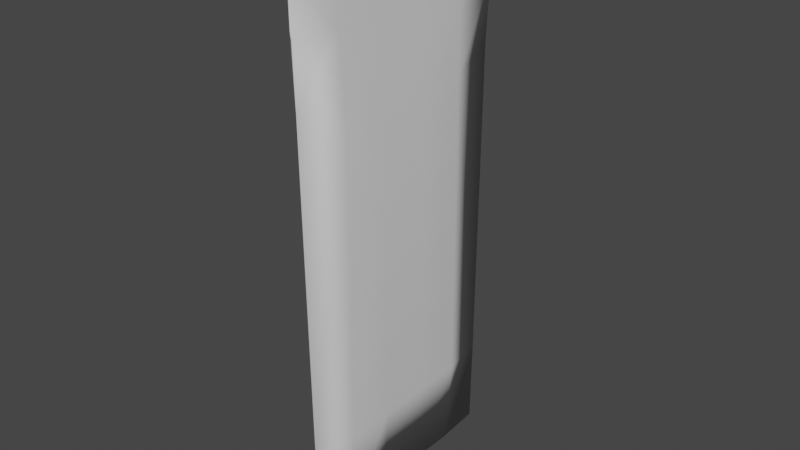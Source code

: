 # Source: Rubber_Gloves.blend  (saved by Blender 3.3.6; exported with 4.5.12 LTS)
import bpy
from mathutils import Matrix  # noqa: F401  (used for matrix-valued properties, if any)

bpy.ops.wm.read_factory_settings(use_empty=True)
scene = bpy.context.scene
scene.name = 'Scene'

# ---- collections
col_collection = bpy.data.collections.new('Collection'); scene.collection.children.link(col_collection)

# ---- materials (node trees are filled in below, after node groups)
mat_material = bpy.data.materials.new('Material')
mat_material.alpha_threshold = 0.0
mat_material.use_transparent_shadow = False
mat_material.roughness = 0.5
mat_material.line_color = (0.0, 0.0, 0.0, 1.0)

# ---- material node trees
mat_material.use_nodes = True; mat_material.node_tree.nodes.clear()
_N = mat_material.node_tree.nodes; _L = mat_material.node_tree.links
n0 = _N.new('ShaderNodeOutputMaterial'); n0.name = 'Material Output'; n0.location = (300, 300)
n1 = _N.new('ShaderNodeBsdfPrincipled'); n1.name = 'Principled BSDF'; n1.location = (10, 300)
n1.distribution = 'GGX'
n1.subsurface_method = 'RANDOM_WALK_SKIN'
n1.inputs[3].default_value = 1.45
n1.inputs[27].default_value = (0.0, 0.0, 0.0, 1.0)
n1.inputs[28].default_value = 1.0
_L.new(n1.outputs[0], n0.inputs[0])
n0.is_active_output = True

# ---- world
world_world = bpy.data.worlds.new('World'); scene.world = world_world
world_world.use_nodes = True; world_world.node_tree.nodes.clear()
_N = world_world.node_tree.nodes; _L = world_world.node_tree.links
n0 = _N.new('ShaderNodeOutputWorld'); n0.name = 'World Output'; n0.location = (300, 300)
n1 = _N.new('ShaderNodeBackground'); n1.name = 'Background'; n1.location = (10, 300)
n1.inputs[0].default_value = (0.05088, 0.05088, 0.05088, 1.0)
_L.new(n1.outputs[0], n0.inputs[0])
n0.is_active_output = True
world_world.color = (0.05088, 0.05088, 0.05088)
world_world.use_sun_shadow = False
world_world.sun_shadow_jitter_overblur = 0.0

# ---- meshes
me_cube = bpy.data.meshes.new('Cube')
me_cube.from_pydata([(-3.853e-10, 0.6983, -1.93), (-1.695e-09, -0.6882, -1.924), (6.468e-10, 0.4379, -1.952), (-1.676e-10, -0.4376, -1.946), (7.635e-10, 0.7255, 0.5488), (-3.212e-11, 0.7066, -1.417), (-5.821e-11, -0.699, -1.416), (-1.191e-09, -0.7292, 0.5487), (0.03369, 0.4452, 0.4166), (0.04292, 0.4377, -1.417), (0.04334, -0.4455, 0.4167), (0.04066, -0.4377, -1.417), (-0.03438, -0.4452, 0.4166), (-0.03821, -0.4376, -1.417), (-0.04159, 0.4455, 0.4167), (-0.04046, 0.4377, -1.417), (-0.0007501, -0.7396, 1.337), (0.0008806, -0.7395, 1.336), (0.007678, -0.4844, 1.344), (-0.01202, 0.4844, 1.346), (-0.007108, 0.7436, 1.34), (0.006986, 0.7435, 1.34), (0.01096, 0.4844, 1.345), (-0.007346, -0.4844, 1.343), (0.01123, 0.4844, 1.263), (0.007888, 0.746, 1.263), (-0.008359, 0.7462, 1.263), (-0.01014, -0.4844, 1.263), (-0.01298, 0.4844, 1.263), (0.004358, -0.7439, 1.262), (-0.005686, -0.7447, 1.262), (0.0106, -0.4844, 1.263), (-0.006568, -0.7365, 0.899), (0.009245, 0.7396, 0.8988), (-0.009142, 0.7394, 0.8988), (0.02422, 0.4609, 0.8674), (0.02471, -0.4609, 0.8674), (-0.02741, -0.461, 0.8675), (-0.02183, 0.4608, 0.8673), (-1.871e-08, -0.7393, 1.337), (7.338e-10, 0.7461, 1.344), (-8.137e-10, 0.4844, 1.355), (-7.341e-09, -0.4844, 1.351), (0.005588, -0.7354, 0.899), (-8.518e-10, -0.7478, 1.262), (-1.444e-08, 0.7515, 1.263), (1.144e-10, -0.7455, 0.9446), (-6.646e-10, 0.7461, 0.9445), (3.754e-10, 0.1461, -1.95), (1.039e-10, -0.1457, -1.948), (-0.03896, -0.1458, -1.417), (-0.03971, 0.1459, -1.417), (-0.03679, -0.1483, 0.4167), (-0.03919, 0.1486, 0.4167), (0.04217, 0.1459, -1.417), (0.04141, -0.1459, -1.417), (0.03691, 0.1483, 0.4167), (0.04012, -0.1486, 0.4167), (0.009864, 0.1615, 1.345), (0.008771, -0.1615, 1.344), (-0.008904, -0.1615, 1.344), (-0.01046, 0.1615, 1.345), (0.01102, 0.1615, 1.263), (0.01081, -0.1615, 1.263), (-0.01109, -0.1615, 1.263), (-0.01204, 0.1615, 1.263), (0.02454, -0.1536, 0.8674), (0.02438, 0.1536, 0.8674), (-0.02369, 0.1536, 0.8674), (-0.02555, -0.1537, 0.8675), (-5.165e-09, -0.1615, 1.352), (-2.99e-09, 0.1615, 1.354), (0.01448, 0.4785, 1.194), (-0.01519, 0.4785, 1.194), (-0.005907, -0.7427, 1.194), (0.01413, -0.4785, 1.194), (0.008227, 0.7444, 1.194), (-0.008555, 0.7445, 1.194), (-0.01446, -0.4785, 1.194), (0.004665, -0.7418, 1.194), (-6.112e-10, -0.7472, 1.194), (-1.1e-08, 0.7501, 1.194), (-0.01495, 0.1595, 1.194), (-0.0147, -0.1595, 1.194), (0.01424, -0.1595, 1.194), (0.01436, 0.1595, 1.194)], [], [(7, 43, 46, 32), (38, 34, 4, 14), (66, 36, 10, 57), (36, 43, 7, 10), (4, 34, 47, 33), (68, 38, 14, 53), (33, 35, 8, 4), (26, 20, 40, 45), (32, 37, 12, 7), (51, 15, 2, 48), (65, 61, 19, 28), (45, 40, 21, 25), (25, 21, 22, 24), (53, 14, 15, 51), (12, 13, 6, 7), (6, 13, 3, 1), (55, 11, 3, 49), (57, 10, 11, 55), (8, 9, 5, 4), (5, 9, 2, 0), (6, 11, 10, 7), (11, 6, 1, 3), (4, 5, 15, 14), (15, 5, 0, 2), (61, 71, 41, 19), (17, 39, 42, 23), (19, 41, 40, 20), (42, 39, 16, 18), (29, 16, 39, 44), (40, 41, 22, 21), (59, 18, 31, 63), (70, 42, 18, 59), (74, 30, 27, 78), (44, 39, 17, 30), (28, 19, 20, 26), (31, 18, 16, 29), (30, 17, 23, 27), (75, 31, 29, 79), (73, 28, 26, 77), (85, 67, 35, 72), (79, 29, 44, 80), (80, 44, 30, 74), (76, 25, 24, 72), (77, 26, 45, 81), (81, 45, 25, 76), (83, 69, 37, 78), (73, 38, 68, 82), (82, 68, 69, 83), (75, 36, 66, 84), (84, 66, 67, 85), (41, 71, 58, 22), (71, 70, 59, 58), (22, 58, 62, 24), (58, 59, 63, 62), (23, 42, 70, 60), (60, 70, 71, 61), (8, 56, 54, 9), (56, 57, 55, 54), (9, 54, 48, 2), (54, 55, 49, 48), (12, 52, 50, 13), (52, 53, 51, 50), (27, 23, 60, 64), (64, 60, 61, 65), (13, 50, 49, 3), (50, 51, 48, 49), (37, 69, 52, 12), (69, 68, 53, 52), (35, 67, 56, 8), (67, 66, 57, 56), (62, 63, 64, 65), (31, 75, 84, 63), (64, 63, 84, 83), (28, 73, 82, 65), (64, 83, 78, 27), (47, 81, 76, 33), (34, 77, 81, 47), (33, 76, 72, 35), (46, 80, 74, 32), (43, 79, 80, 46), (62, 85, 72, 24), (38, 73, 77, 34), (36, 75, 79, 43), (32, 74, 78, 37), (65, 82, 85, 62), (84, 85, 82, 83)])
me_cube.polygons.foreach_set('use_smooth', [True] * 86)
_uv = me_cube.uv_layers.new(name='UVMap')
_uv.uv.foreach_set('vector', [0.5417, 0.75, 0.586, 0.7656, 0.5962, 0.8341, 0.5833, 0.875, 0.5816, 0.1667, 0.586, 0.2656, 0.5417, 0.25, 0.5417, 0.1667, 0.5816, 0.6389, 0.5816, 0.6667, 0.5417, 0.6667, 0.5417, 0.6389, 0.5816, 0.6667, 0.586, 0.7656, 0.5417, 0.75, 0.5417, 0.6667, 0.5417, 0.25, 0.586, 0.2656, 0.5962, 0.3341, 0.5833, 0.375, 0.5816, 0.1389, 0.5816, 0.1667, 0.5417, 0.1667, 0.5417, 0.1389, 0.5833, 0.5, 0.5816, 0.5833, 0.5417, 0.5833, 0.5417, 0.5, 0.625, 0.2778, 0.625, 0.25, 0.625, 0.375, 0.625, 0.375, 0.5833, 0.0, 0.5816, 0.08333, 0.5417, 0.08333, 0.5417, 0.0, 0.4583, 0.1389, 0.4583, 0.1667, 0.375, 0.1667, 0.375, 0.1389, 0.625, 0.1389, 0.625, 0.1389, 0.625, 0.1667, 0.625, 0.1667, 0.625, 0.375, 0.625, 0.375, 0.625, 0.5, 0.625, 0.4722, 0.625, 0.4722, 0.625, 0.5, 0.6667, 0.5833, 0.625, 0.5833, 0.5417, 0.1389, 0.5417, 0.1667, 0.4583, 0.1667, 0.4583, 0.1389, 0.5417, 0.08333, 0.4583, 0.08333, 0.4583, 0.0, 0.5417, 0.0, 0.4583, 0.0, 0.4583, 0.08333, 0.375, 0.08333, 0.375, 0.0, 0.4583, 0.6389, 0.4583, 0.6667, 0.375, 0.6667, 0.375, 0.6389, 0.5417, 0.6389, 0.5417, 0.6667, 0.4583, 0.6667, 0.4583, 0.6389, 0.5417, 0.5833, 0.4583, 0.5833, 0.4583, 0.5, 0.5417, 0.5, 0.4583, 0.5, 0.4583, 0.5833, 0.375, 0.5833, 0.375, 0.5, 0.4583, 0.75, 0.4583, 0.6667, 0.5417, 0.6667, 0.5417, 0.75, 0.4583, 0.6667, 0.4583, 0.75, 0.375, 0.75, 0.375, 0.6667, 0.5417, 0.25, 0.4583, 0.25, 0.4583, 0.1667, 0.5417, 0.1667, 0.4583, 0.1667, 0.4583, 0.25, 0.375, 0.25, 0.375, 0.1667, 0.875, 0.6111, 0.7552, 0.6111, 0.7552, 0.5833, 0.875, 0.5833, 0.875, 0.75, 0.75, 0.75, 0.7552, 0.6667, 0.875, 0.6667, 0.875, 0.5833, 0.7552, 0.5833, 0.75, 0.5, 0.875, 0.5, 0.7552, 0.6667, 0.75, 0.75, 0.625, 0.75, 0.6667, 0.6667, 0.625, 0.7778, 0.625, 0.75, 0.625, 0.875, 0.625, 0.8785, 0.75, 0.5, 0.7552, 0.5833, 0.6667, 0.5833, 0.625, 0.5, 0.6667, 0.6389, 0.6667, 0.6667, 0.625, 0.6667, 0.625, 0.6389, 0.7552, 0.6389, 0.7552, 0.6667, 0.6667, 0.6667, 0.6667, 0.6389, 0.6146, 0.0, 0.625, 0.0, 0.625, 0.08333, 0.6141, 0.08333, 0.625, 0.8785, 0.625, 0.875, 0.625, 1.0, 0.625, 1.0, 0.625, 0.1667, 0.625, 0.1667, 0.625, 0.25, 0.625, 0.2778, 0.625, 0.6667, 0.6667, 0.6667, 0.625, 0.75, 0.625, 0.7778, 0.625, 0.0, 0.625, 0.0, 0.625, 0.08333, 0.625, 0.08333, 0.6141, 0.6667, 0.625, 0.6667, 0.625, 0.7778, 0.6153, 0.7747, 0.6141, 0.1667, 0.625, 0.1667, 0.625, 0.2778, 0.6153, 0.2747, 0.6141, 0.6111, 0.5816, 0.6111, 0.5816, 0.5833, 0.6141, 0.5833, 0.6153, 0.7747, 0.625, 0.7778, 0.625, 0.8785, 0.6178, 0.8674, 0.6178, 0.8674, 0.625, 0.8785, 0.625, 1.0, 0.6146, 0.9688, 0.6146, 0.4792, 0.625, 0.4722, 0.625, 0.5833, 0.6141, 0.5833, 0.6153, 0.2747, 0.625, 0.2778, 0.625, 0.375, 0.6178, 0.3648, 0.6178, 0.3648, 0.625, 0.375, 0.625, 0.4722, 0.6146, 0.4479, 0.6141, 0.1111, 0.5816, 0.1111, 0.5816, 0.08333, 0.6141, 0.08333, 0.6141, 0.1667, 0.5816, 0.1667, 0.5816, 0.1389, 0.6141, 0.1389, 0.6141, 0.1389, 0.5816, 0.1389, 0.5816, 0.1111, 0.6141, 0.1111, 0.6141, 0.6667, 0.5816, 0.6667, 0.5816, 0.6389, 0.6141, 0.6389, 0.6141, 0.6389, 0.5816, 0.6389, 0.5816, 0.6111, 0.6141, 0.6111, 0.7552, 0.5833, 0.7552, 0.6111, 0.6667, 0.6111, 0.6667, 0.5833, 0.7552, 0.6111, 0.7552, 0.6389, 0.6667, 0.6389, 0.6667, 0.6111, 0.6667, 0.5833, 0.6667, 0.6111, 0.625, 0.6111, 0.625, 0.5833, 0.6667, 0.6111, 0.6667, 0.6389, 0.625, 0.6389, 0.625, 0.6111, 0.875, 0.6667, 0.7552, 0.6667, 0.7552, 0.6389, 0.875, 0.6389, 0.875, 0.6389, 0.7552, 0.6389, 0.7552, 0.6111, 0.875, 0.6111, 0.5417, 0.5833, 0.5417, 0.6111, 0.4583, 0.6111, 0.4583, 0.5833, 0.5417, 0.6111, 0.5417, 0.6389, 0.4583, 0.6389, 0.4583, 0.6111, 0.4583, 0.5833, 0.4583, 0.6111, 0.375, 0.6111, 0.375, 0.5833, 0.4583, 0.6111, 0.4583, 0.6389, 0.375, 0.6389, 0.375, 0.6111, 0.5417, 0.08333, 0.5417, 0.1111, 0.4583, 0.1111, 0.4583, 0.08333, 0.5417, 0.1111, 0.5417, 0.1389, 0.4583, 0.1389, 0.4583, 0.1111, 0.625, 0.08333, 0.625, 0.08333, 0.625, 0.1111, 0.625, 0.1111, 0.625, 0.1111, 0.625, 0.1111, 0.625, 0.1389, 0.625, 0.1389, 0.4583, 0.08333, 0.4583, 0.1111, 0.375, 0.1111, 0.375, 0.08333, 0.4583, 0.1111, 0.4583, 0.1389, 0.375, 0.1389, 0.375, 0.1111, 0.5816, 0.08333, 0.5816, 0.1111, 0.5417, 0.1111, 0.5417, 0.08333, 0.5816, 0.1111, 0.5816, 0.1389, 0.5417, 0.1389, 0.5417, 0.1111, 0.5816, 0.5833, 0.5816, 0.6111, 0.5417, 0.6111, 0.5417, 0.5833, 0.5816, 0.6111, 0.5816, 0.6389, 0.5417, 0.6389, 0.5417, 0.6111, 0.625, 0.6111, 0.625, 0.6389, 0.625, 0.1111, 0.625, 0.1389, 0.625, 0.6667, 0.6141, 0.6667, 0.6141, 0.6389, 0.625, 0.6389, 0.625, 0.1111, 0.625, 0.6389, 0.6141, 0.6389, 0.6141, 0.1111, 0.625, 0.1667, 0.6141, 0.1667, 0.6141, 0.1389, 0.625, 0.1389, 0.625, 0.1111, 0.6141, 0.1111, 0.6141, 0.08333, 0.625, 0.08333, 0.5962, 0.3341, 0.6178, 0.3648, 0.6146, 0.4479, 0.5833, 0.375, 0.586, 0.2656, 0.6153, 0.2747, 0.6178, 0.3648, 0.5962, 0.3341, 0.5833, 0.5, 0.6146, 0.4792, 0.6141, 0.5833, 0.5816, 0.5833, 0.5962, 0.8341, 0.6178, 0.8674, 0.6146, 0.9688, 0.5833, 0.875, 0.586, 0.7656, 0.6153, 0.7747, 0.6178, 0.8674, 0.5962, 0.8341, 0.625, 0.6111, 0.6141, 0.6111, 0.6141, 0.5833, 0.625, 0.5833, 0.5816, 0.1667, 0.6141, 0.1667, 0.6153, 0.2747, 0.586, 0.2656, 0.5816, 0.6667, 0.6141, 0.6667, 0.6153, 0.7747, 0.586, 0.7656, 0.5833, 0.0, 0.6146, 0.0, 0.6141, 0.08333, 0.5816, 0.08333, 0.625, 0.1389, 0.6141, 0.1389, 0.6141, 0.6111, 0.625, 0.6111, 0.6141, 0.6389, 0.6141, 0.6111, 0.6141, 0.1389, 0.6141, 0.1111])
me_cube.materials.append(mat_material)
me_cube.use_mirror_vertex_groups = False
me_cube.update()

# ---- objects
ob_cube = bpy.data.objects.new('Cube', me_cube)

# ---- transforms, parenting, visibility, modifiers, constraints
ob_cube.location = (0.0, 0.0, 0.0)
ob_cube.lock_rotations_4d = False
ob_cube.empty_display_type = 'ARROWS'
ob_cube.lineart.crease_threshold = 0.0

# ---- collection membership
col_collection.objects.link(ob_cube)

# ---- scene / render settings (as saved in the file)
scene.frame_start = 1; scene.frame_end = 250; scene.frame_set(1)
scene.render.engine = 'BLENDER_EEVEE_NEXT'
scene.cycles.sampling_pattern = 'TABULATED_SOBOL'
scene.cycles.use_light_tree = False
scene.view_settings.view_transform = 'Filmic'
bpy.context.view_layer.update()

# ---- added for rendering (the .blend has no active camera and no usable light): camera, sun
cam_auto = bpy.data.cameras.new('AutoCamera')
cam_auto.lens = 50.0
cam_auto.sensor_width = 36.0
cam_auto.clip_end = 1000.0
ob_auto_camera = bpy.data.objects.new('AutoCamera', cam_auto)
scene.collection.objects.link(ob_auto_camera)
ob_auto_camera.location = (3.3613, -4.03069, 2.38992)
ob_auto_camera.rotation_euler = (1.09748, -7.21219e-08, 0.694738)
scene.camera = ob_auto_camera
light_auto_sun = bpy.data.lights.new('AutoSun', 'SUN')
light_auto_sun.energy = 3.0
light_auto_sun.angle = 0.0523599
ob_auto_sun = bpy.data.objects.new('AutoSun', light_auto_sun)
scene.collection.objects.link(ob_auto_sun)
ob_auto_sun.rotation_euler = (0.872665, 0.174533, 0.523599)
bpy.context.view_layer.update()
